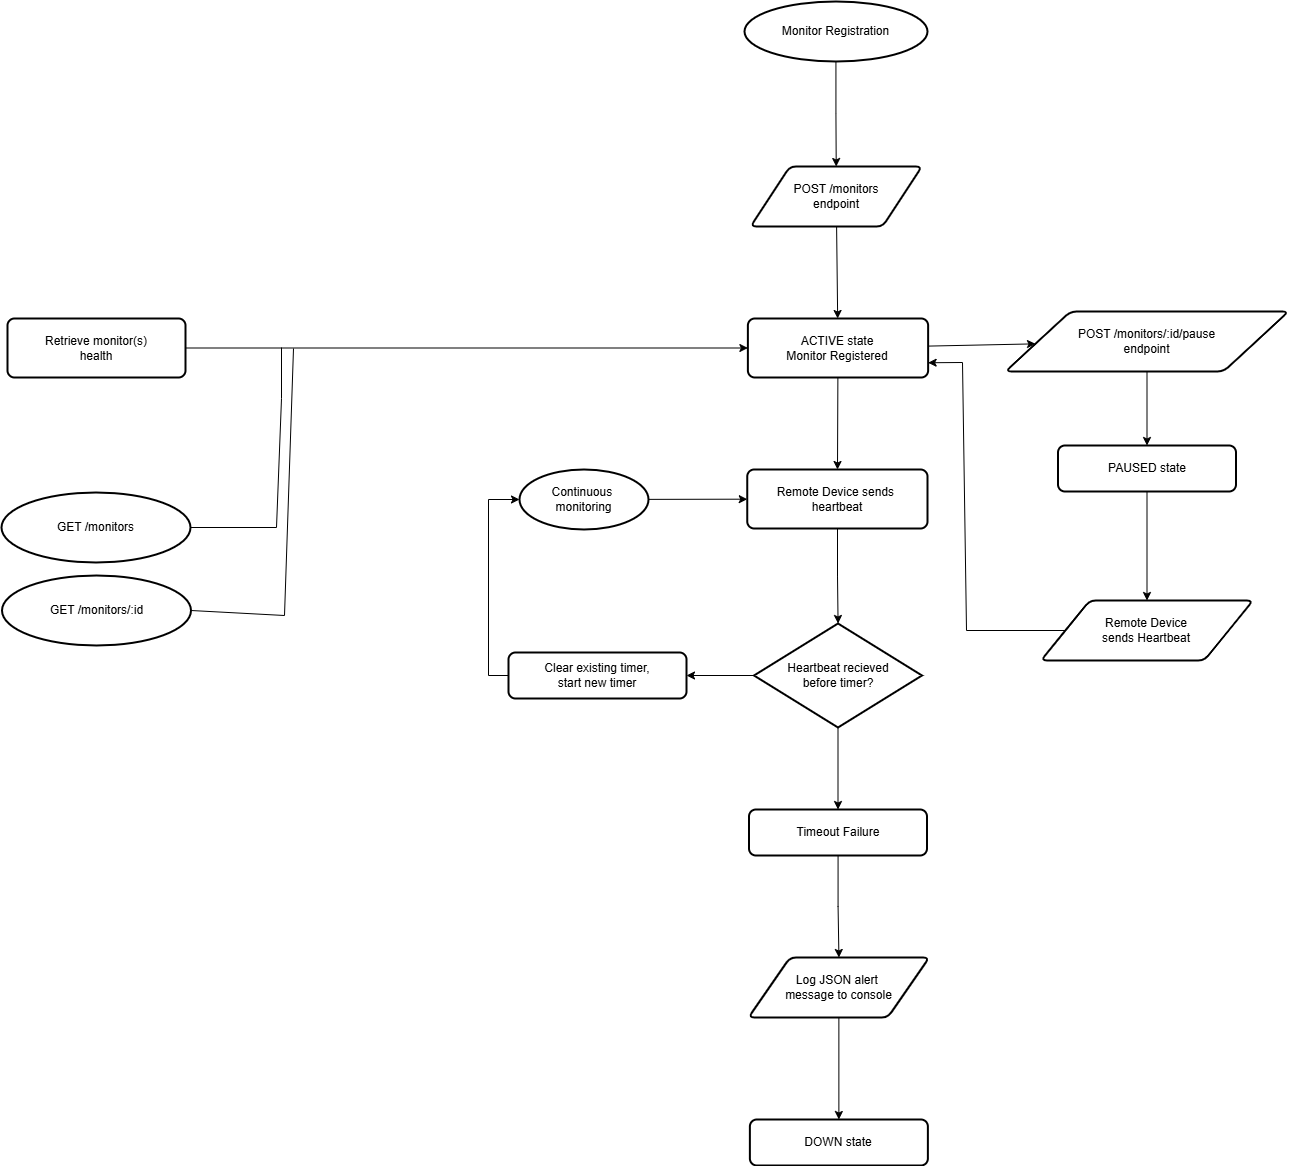

The diagram above was exported from draw.io. Its source (the exported page's mxGraphModel, read from the mxfile embedded in the PNG):
<mxGraphModel dx="2820" dy="1747" grid="0" gridSize="10" guides="1" tooltips="1" connect="1" arrows="1" fold="1" page="0" pageScale="1" pageWidth="850" pageHeight="1100" background="#FFFFFF" math="0" shadow="0">
  <root>
    <mxCell id="0" />
    <mxCell id="1" parent="0" />
    <mxCell id="DzxUz_ERTtjfXYxgInez-47" edge="1" parent="1" source="DzxUz_ERTtjfXYxgInez-2" style="edgeStyle=none;rounded=0;orthogonalLoop=1;jettySize=auto;html=1;" target="DzxUz_ERTtjfXYxgInez-46" value="">
      <mxGeometry relative="1" as="geometry" />
    </mxCell>
    <mxCell id="DzxUz_ERTtjfXYxgInez-2" parent="1" style="shape=parallelogram;html=1;strokeWidth=2;perimeter=parallelogramPerimeter;whiteSpace=wrap;rounded=1;arcSize=12;size=0.23;" value="POST /monitors&lt;br&gt;endpoint" vertex="1">
      <mxGeometry height="60" width="171.5" x="161" y="-56" as="geometry" />
    </mxCell>
    <mxCell id="DzxUz_ERTtjfXYxgInez-9" edge="1" parent="1" source="DzxUz_ERTtjfXYxgInez-6" style="edgeStyle=orthogonalEdgeStyle;rounded=0;orthogonalLoop=1;jettySize=auto;html=1;" target="DzxUz_ERTtjfXYxgInez-8" value="">
      <mxGeometry relative="1" as="geometry" />
    </mxCell>
    <mxCell id="DzxUz_ERTtjfXYxgInez-6" parent="1" style="rounded=1;whiteSpace=wrap;html=1;absoluteArcSize=1;arcSize=14;strokeWidth=2;" value="Remote Device sends&amp;nbsp;&lt;br&gt;heartbeat" vertex="1">
      <mxGeometry height="59" width="180.25" x="157.75" y="247" as="geometry" />
    </mxCell>
    <mxCell id="DzxUz_ERTtjfXYxgInez-11" edge="1" parent="1" source="DzxUz_ERTtjfXYxgInez-8" style="edgeStyle=orthogonalEdgeStyle;rounded=0;orthogonalLoop=1;jettySize=auto;html=1;" target="DzxUz_ERTtjfXYxgInez-10" value="">
      <mxGeometry relative="1" as="geometry" />
    </mxCell>
    <mxCell id="DzxUz_ERTtjfXYxgInez-13" edge="1" parent="1" source="DzxUz_ERTtjfXYxgInez-8" style="edgeStyle=orthogonalEdgeStyle;rounded=0;orthogonalLoop=1;jettySize=auto;html=1;" target="DzxUz_ERTtjfXYxgInez-12" value="">
      <mxGeometry relative="1" as="geometry" />
    </mxCell>
    <mxCell id="DzxUz_ERTtjfXYxgInez-8" parent="1" style="strokeWidth=2;html=1;shape=mxgraph.flowchart.decision;whiteSpace=wrap;" value="Heartbeat recieved&lt;br&gt;before timer?" vertex="1">
      <mxGeometry height="104" width="168" x="164.5" y="401" as="geometry" />
    </mxCell>
    <mxCell id="DzxUz_ERTtjfXYxgInez-10" parent="1" style="rounded=1;whiteSpace=wrap;html=1;absoluteArcSize=1;arcSize=14;strokeWidth=2;" value="Clear existing timer,&lt;br&gt;start new timer" vertex="1">
      <mxGeometry height="46" width="178" x="-81" y="430" as="geometry" />
    </mxCell>
    <mxCell id="DzxUz_ERTtjfXYxgInez-15" edge="1" parent="1" source="DzxUz_ERTtjfXYxgInez-12" style="edgeStyle=orthogonalEdgeStyle;rounded=0;orthogonalLoop=1;jettySize=auto;html=1;" target="DzxUz_ERTtjfXYxgInez-14" value="">
      <mxGeometry relative="1" as="geometry" />
    </mxCell>
    <mxCell id="DzxUz_ERTtjfXYxgInez-12" parent="1" style="rounded=1;whiteSpace=wrap;html=1;absoluteArcSize=1;arcSize=14;strokeWidth=2;" value="Timeout Failure" vertex="1">
      <mxGeometry height="46" width="178" x="159.5" y="587" as="geometry" />
    </mxCell>
    <mxCell id="DzxUz_ERTtjfXYxgInez-17" edge="1" parent="1" source="DzxUz_ERTtjfXYxgInez-14" style="edgeStyle=orthogonalEdgeStyle;rounded=0;orthogonalLoop=1;jettySize=auto;html=1;" target="DzxUz_ERTtjfXYxgInez-16" value="">
      <mxGeometry relative="1" as="geometry" />
    </mxCell>
    <mxCell id="DzxUz_ERTtjfXYxgInez-14" parent="1" style="shape=parallelogram;html=1;strokeWidth=2;perimeter=parallelogramPerimeter;whiteSpace=wrap;rounded=1;arcSize=12;size=0.23;" value="Log JSON alert&amp;nbsp;&lt;br&gt;message to console" vertex="1">
      <mxGeometry height="60" width="180.75" x="159" y="735" as="geometry" />
    </mxCell>
    <mxCell id="DzxUz_ERTtjfXYxgInez-16" parent="1" style="rounded=1;whiteSpace=wrap;html=1;absoluteArcSize=1;arcSize=14;strokeWidth=2;" value="DOWN state" vertex="1">
      <mxGeometry height="46" width="178" x="160.38" y="897" as="geometry" />
    </mxCell>
    <mxCell id="DzxUz_ERTtjfXYxgInez-20" edge="1" parent="1" source="DzxUz_ERTtjfXYxgInez-19" style="edgeStyle=orthogonalEdgeStyle;rounded=0;orthogonalLoop=1;jettySize=auto;html=1;" target="DzxUz_ERTtjfXYxgInez-2" value="">
      <mxGeometry relative="1" as="geometry" />
    </mxCell>
    <mxCell id="DzxUz_ERTtjfXYxgInez-19" parent="1" style="strokeWidth=2;html=1;shape=mxgraph.flowchart.start_1;whiteSpace=wrap;" value="Monitor Registration" vertex="1">
      <mxGeometry height="60" width="183" x="155" y="-221" as="geometry" />
    </mxCell>
    <mxCell id="DzxUz_ERTtjfXYxgInez-34" edge="1" parent="1" source="DzxUz_ERTtjfXYxgInez-21" style="edgeStyle=none;rounded=0;orthogonalLoop=1;jettySize=auto;html=1;" target="DzxUz_ERTtjfXYxgInez-6" value="">
      <mxGeometry relative="1" as="geometry" />
    </mxCell>
    <mxCell id="DzxUz_ERTtjfXYxgInez-21" parent="1" style="strokeWidth=2;html=1;shape=mxgraph.flowchart.start_1;whiteSpace=wrap;" value="Continuous&amp;nbsp;&lt;br&gt;monitoring" vertex="1">
      <mxGeometry height="60" width="129" x="-70" y="247" as="geometry" />
    </mxCell>
    <mxCell id="DzxUz_ERTtjfXYxgInez-35" edge="1" parent="1" source="DzxUz_ERTtjfXYxgInez-10" style="edgeStyle=orthogonalEdgeStyle;rounded=0;orthogonalLoop=1;jettySize=auto;html=1;entryX=0;entryY=0.5;entryDx=0;entryDy=0;entryPerimeter=0;exitX=0;exitY=0.5;exitDx=0;exitDy=0;" target="DzxUz_ERTtjfXYxgInez-21">
      <mxGeometry relative="1" as="geometry" />
    </mxCell>
    <mxCell id="DzxUz_ERTtjfXYxgInez-40" edge="1" parent="1" source="DzxUz_ERTtjfXYxgInez-37" style="edgeStyle=none;rounded=0;orthogonalLoop=1;jettySize=auto;html=1;" target="DzxUz_ERTtjfXYxgInez-39" value="">
      <mxGeometry relative="1" as="geometry" />
    </mxCell>
    <mxCell id="DzxUz_ERTtjfXYxgInez-37" parent="1" style="shape=parallelogram;html=1;strokeWidth=2;perimeter=parallelogramPerimeter;whiteSpace=wrap;rounded=1;arcSize=12;size=0.23;" value="POST /monitors/:id/pause&lt;br&gt;endpoint" vertex="1">
      <mxGeometry height="60" width="283" x="416" y="89" as="geometry" />
    </mxCell>
    <mxCell id="DzxUz_ERTtjfXYxgInez-42" edge="1" parent="1" source="DzxUz_ERTtjfXYxgInez-39" style="edgeStyle=none;rounded=0;orthogonalLoop=1;jettySize=auto;html=1;" target="DzxUz_ERTtjfXYxgInez-41" value="">
      <mxGeometry relative="1" as="geometry" />
    </mxCell>
    <mxCell id="DzxUz_ERTtjfXYxgInez-39" parent="1" style="rounded=1;whiteSpace=wrap;html=1;absoluteArcSize=1;arcSize=14;strokeWidth=2;" value="PAUSED state" vertex="1">
      <mxGeometry height="46" width="178" x="468.5" y="223" as="geometry" />
    </mxCell>
    <mxCell id="DzxUz_ERTtjfXYxgInez-50" edge="1" parent="1" source="DzxUz_ERTtjfXYxgInez-41" style="edgeStyle=none;rounded=0;orthogonalLoop=1;jettySize=auto;html=1;entryX=1;entryY=0.75;entryDx=0;entryDy=0;" target="DzxUz_ERTtjfXYxgInez-46">
      <mxGeometry relative="1" as="geometry">
        <Array as="points">
          <mxPoint x="377" y="408" />
          <mxPoint x="373" y="140" />
        </Array>
      </mxGeometry>
    </mxCell>
    <mxCell id="DzxUz_ERTtjfXYxgInez-41" parent="1" style="shape=parallelogram;html=1;strokeWidth=2;perimeter=parallelogramPerimeter;whiteSpace=wrap;rounded=1;arcSize=12;size=0.23;" value="Remote Device&lt;div&gt;sends Heartbeat&lt;/div&gt;" vertex="1">
      <mxGeometry height="60" width="212" x="451.5" y="378" as="geometry" />
    </mxCell>
    <mxCell id="DzxUz_ERTtjfXYxgInez-51" edge="1" parent="1" source="DzxUz_ERTtjfXYxgInez-45" style="edgeStyle=none;rounded=0;orthogonalLoop=1;jettySize=auto;html=1;" target="DzxUz_ERTtjfXYxgInez-46" value="">
      <mxGeometry relative="1" as="geometry" />
    </mxCell>
    <mxCell id="DzxUz_ERTtjfXYxgInez-45" parent="1" style="rounded=1;whiteSpace=wrap;html=1;absoluteArcSize=1;arcSize=14;strokeWidth=2;" value="Retrieve monitor(s)&lt;br&gt;health" vertex="1">
      <mxGeometry height="59" width="178" x="-582" y="96" as="geometry" />
    </mxCell>
    <mxCell id="DzxUz_ERTtjfXYxgInez-48" edge="1" parent="1" source="DzxUz_ERTtjfXYxgInez-46" style="edgeStyle=none;rounded=0;orthogonalLoop=1;jettySize=auto;html=1;" target="DzxUz_ERTtjfXYxgInez-6" value="">
      <mxGeometry relative="1" as="geometry" />
    </mxCell>
    <mxCell id="DzxUz_ERTtjfXYxgInez-49" edge="1" parent="1" source="DzxUz_ERTtjfXYxgInez-46" style="edgeStyle=none;rounded=0;orthogonalLoop=1;jettySize=auto;html=1;" target="DzxUz_ERTtjfXYxgInez-37" value="">
      <mxGeometry relative="1" as="geometry" />
    </mxCell>
    <mxCell id="DzxUz_ERTtjfXYxgInez-46" parent="1" style="rounded=1;whiteSpace=wrap;html=1;absoluteArcSize=1;arcSize=14;strokeWidth=2;" value="ACTIVE state&lt;br&gt;Monitor Registered" vertex="1">
      <mxGeometry height="59" width="180.25" x="158.38" y="96" as="geometry" />
    </mxCell>
    <mxCell id="DzxUz_ERTtjfXYxgInez-53" edge="1" parent="1" source="DzxUz_ERTtjfXYxgInez-52" style="edgeStyle=none;rounded=0;orthogonalLoop=1;jettySize=auto;html=1;exitX=1;exitY=0.5;exitDx=0;exitDy=0;exitPerimeter=0;endArrow=none;endFill=0;">
      <mxGeometry relative="1" as="geometry">
        <Array as="points">
          <mxPoint x="-313" y="305" />
          <mxPoint x="-308" y="176" />
        </Array>
        <mxPoint x="-308" y="125" as="targetPoint" />
      </mxGeometry>
    </mxCell>
    <mxCell id="DzxUz_ERTtjfXYxgInez-52" parent="1" style="strokeWidth=2;html=1;shape=mxgraph.flowchart.start_1;whiteSpace=wrap;" value="GET /monitors" vertex="1">
      <mxGeometry height="70" width="189" x="-588" y="270" as="geometry" />
    </mxCell>
    <mxCell id="DzxUz_ERTtjfXYxgInez-55" edge="1" parent="1" source="DzxUz_ERTtjfXYxgInez-54" style="edgeStyle=none;rounded=0;orthogonalLoop=1;jettySize=auto;html=1;exitX=1;exitY=0.5;exitDx=0;exitDy=0;exitPerimeter=0;endArrow=none;endFill=0;">
      <mxGeometry relative="1" as="geometry">
        <Array as="points">
          <mxPoint x="-305" y="393" />
        </Array>
        <mxPoint x="-296" y="126" as="targetPoint" />
      </mxGeometry>
    </mxCell>
    <mxCell id="DzxUz_ERTtjfXYxgInez-54" parent="1" style="strokeWidth=2;html=1;shape=mxgraph.flowchart.start_1;whiteSpace=wrap;" value="GET /monitors/:id" vertex="1">
      <mxGeometry height="70" width="189" x="-587.5" y="353" as="geometry" />
    </mxCell>
  </root>
</mxGraphModel>